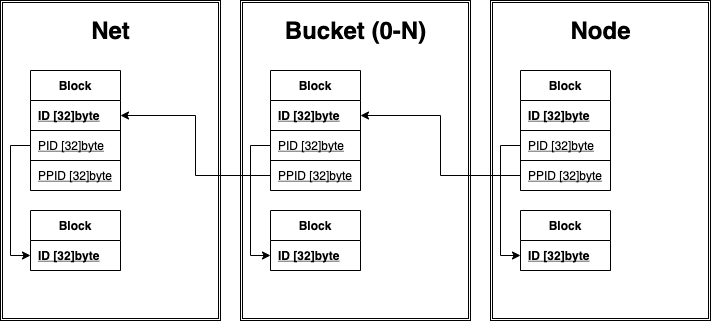

The diagram above was exported from draw.io. Its source (the exported page's mxGraphModel, read from the mxfile embedded in the PNG):
<mxGraphModel dx="1426" dy="826" grid="1" gridSize="10" guides="1" tooltips="1" connect="1" arrows="1" fold="1" page="1" pageScale="1" pageWidth="850" pageHeight="1100" math="0" shadow="0" extFonts="Permanent Marker^https://fonts.googleapis.com/css?family=Permanent+Marker">
  <root>
    <mxCell id="0" />
    <mxCell id="1" parent="0" />
    <mxCell id="LeWo5-LVc1MbBSvBFnNn-30" value="" style="shape=ext;double=1;rounded=0;whiteSpace=wrap;html=1;" parent="1" vertex="1">
      <mxGeometry x="60" y="40" width="220" height="320" as="geometry" />
    </mxCell>
    <mxCell id="LeWo5-LVc1MbBSvBFnNn-31" value="Net" style="text;strokeColor=none;fillColor=none;html=1;fontSize=24;fontStyle=1;verticalAlign=middle;align=center;" parent="1" vertex="1">
      <mxGeometry x="120" y="50" width="100" height="40" as="geometry" />
    </mxCell>
    <mxCell id="LeWo5-LVc1MbBSvBFnNn-32" value="" style="shape=ext;double=1;rounded=0;whiteSpace=wrap;html=1;" parent="1" vertex="1">
      <mxGeometry x="300" y="40" width="230" height="320" as="geometry" />
    </mxCell>
    <mxCell id="LeWo5-LVc1MbBSvBFnNn-33" value="Bucket (0-N)" style="text;strokeColor=none;fillColor=none;html=1;fontSize=24;fontStyle=1;verticalAlign=middle;align=center;" parent="1" vertex="1">
      <mxGeometry x="365" y="50" width="100" height="40" as="geometry" />
    </mxCell>
    <mxCell id="LeWo5-LVc1MbBSvBFnNn-35" value="" style="shape=ext;double=1;rounded=0;whiteSpace=wrap;html=1;" parent="1" vertex="1">
      <mxGeometry x="550" y="40" width="220" height="320" as="geometry" />
    </mxCell>
    <mxCell id="LeWo5-LVc1MbBSvBFnNn-36" value="Node" style="text;strokeColor=none;fillColor=none;html=1;fontSize=24;fontStyle=1;verticalAlign=middle;align=center;" parent="1" vertex="1">
      <mxGeometry x="610" y="50" width="100" height="40" as="geometry" />
    </mxCell>
    <mxCell id="C-vyLk0tnHw3VtMMgP7b-23" value="Block" style="shape=table;startSize=30;container=1;collapsible=1;childLayout=tableLayout;fixedRows=1;rowLines=0;fontStyle=1;align=center;resizeLast=1;" parent="1" vertex="1">
      <mxGeometry x="90" y="110" width="90" height="120" as="geometry" />
    </mxCell>
    <mxCell id="LeWo5-LVc1MbBSvBFnNn-27" style="shape=partialRectangle;collapsible=0;dropTarget=0;pointerEvents=0;fillColor=none;points=[[0,0.5],[1,0.5]];portConstraint=eastwest;top=0;left=0;right=0;bottom=1;" parent="C-vyLk0tnHw3VtMMgP7b-23" vertex="1">
      <mxGeometry y="30" width="90" height="30" as="geometry" />
    </mxCell>
    <mxCell id="LeWo5-LVc1MbBSvBFnNn-29" value="ID [32]byte" style="shape=partialRectangle;overflow=hidden;connectable=0;fillColor=none;top=0;left=0;bottom=0;right=0;align=left;spacingLeft=6;fontStyle=5;" parent="LeWo5-LVc1MbBSvBFnNn-27" vertex="1">
      <mxGeometry width="90" height="30" as="geometry">
        <mxRectangle width="90" height="30" as="alternateBounds" />
      </mxGeometry>
    </mxCell>
    <mxCell id="LeWo5-LVc1MbBSvBFnNn-24" style="shape=partialRectangle;collapsible=0;dropTarget=0;pointerEvents=0;fillColor=none;points=[[0,0.5],[1,0.5]];portConstraint=eastwest;top=0;left=0;right=0;bottom=1;" parent="C-vyLk0tnHw3VtMMgP7b-23" vertex="1">
      <mxGeometry y="60" width="90" height="30" as="geometry" />
    </mxCell>
    <mxCell id="LeWo5-LVc1MbBSvBFnNn-26" value="PID [32]byte" style="shape=partialRectangle;overflow=hidden;connectable=0;fillColor=none;top=0;left=0;bottom=0;right=0;align=left;spacingLeft=6;fontStyle=4;" parent="LeWo5-LVc1MbBSvBFnNn-24" vertex="1">
      <mxGeometry width="90" height="30" as="geometry">
        <mxRectangle width="90" height="30" as="alternateBounds" />
      </mxGeometry>
    </mxCell>
    <mxCell id="LeWo5-LVc1MbBSvBFnNn-21" style="shape=partialRectangle;collapsible=0;dropTarget=0;pointerEvents=0;fillColor=none;points=[[0,0.5],[1,0.5]];portConstraint=eastwest;top=0;left=0;right=0;bottom=1;" parent="C-vyLk0tnHw3VtMMgP7b-23" vertex="1">
      <mxGeometry y="90" width="90" height="30" as="geometry" />
    </mxCell>
    <mxCell id="LeWo5-LVc1MbBSvBFnNn-23" value="PPID [32]byte" style="shape=partialRectangle;overflow=hidden;connectable=0;fillColor=none;top=0;left=0;bottom=0;right=0;align=left;spacingLeft=6;fontStyle=4;" parent="LeWo5-LVc1MbBSvBFnNn-21" vertex="1">
      <mxGeometry width="90" height="30" as="geometry">
        <mxRectangle width="90" height="30" as="alternateBounds" />
      </mxGeometry>
    </mxCell>
    <mxCell id="LeWo5-LVc1MbBSvBFnNn-37" value="Block" style="shape=table;startSize=30;container=1;collapsible=1;childLayout=tableLayout;fixedRows=1;rowLines=0;fontStyle=1;align=center;resizeLast=1;" parent="1" vertex="1">
      <mxGeometry x="90" y="250" width="90" height="60" as="geometry" />
    </mxCell>
    <mxCell id="LeWo5-LVc1MbBSvBFnNn-38" style="shape=partialRectangle;collapsible=0;dropTarget=0;pointerEvents=0;fillColor=none;points=[[0,0.5],[1,0.5]];portConstraint=eastwest;top=0;left=0;right=0;bottom=1;" parent="LeWo5-LVc1MbBSvBFnNn-37" vertex="1">
      <mxGeometry y="30" width="90" height="30" as="geometry" />
    </mxCell>
    <mxCell id="LeWo5-LVc1MbBSvBFnNn-39" value="ID [32]byte" style="shape=partialRectangle;overflow=hidden;connectable=0;fillColor=none;top=0;left=0;bottom=0;right=0;align=left;spacingLeft=6;fontStyle=5;" parent="LeWo5-LVc1MbBSvBFnNn-38" vertex="1">
      <mxGeometry width="90" height="30" as="geometry">
        <mxRectangle width="90" height="30" as="alternateBounds" />
      </mxGeometry>
    </mxCell>
    <mxCell id="LeWo5-LVc1MbBSvBFnNn-44" style="edgeStyle=orthogonalEdgeStyle;rounded=0;orthogonalLoop=1;jettySize=auto;html=1;exitX=0;exitY=0.5;exitDx=0;exitDy=0;entryX=0;entryY=0.5;entryDx=0;entryDy=0;" parent="1" source="LeWo5-LVc1MbBSvBFnNn-24" target="LeWo5-LVc1MbBSvBFnNn-38" edge="1">
      <mxGeometry relative="1" as="geometry" />
    </mxCell>
    <mxCell id="LeWo5-LVc1MbBSvBFnNn-45" value="Block" style="shape=table;startSize=30;container=1;collapsible=1;childLayout=tableLayout;fixedRows=1;rowLines=0;fontStyle=1;align=center;resizeLast=1;" parent="1" vertex="1">
      <mxGeometry x="330" y="110" width="90" height="120" as="geometry" />
    </mxCell>
    <mxCell id="LeWo5-LVc1MbBSvBFnNn-46" style="shape=partialRectangle;collapsible=0;dropTarget=0;pointerEvents=0;fillColor=none;points=[[0,0.5],[1,0.5]];portConstraint=eastwest;top=0;left=0;right=0;bottom=1;" parent="LeWo5-LVc1MbBSvBFnNn-45" vertex="1">
      <mxGeometry y="30" width="90" height="30" as="geometry" />
    </mxCell>
    <mxCell id="LeWo5-LVc1MbBSvBFnNn-47" value="ID [32]byte" style="shape=partialRectangle;overflow=hidden;connectable=0;fillColor=none;top=0;left=0;bottom=0;right=0;align=left;spacingLeft=6;fontStyle=5;" parent="LeWo5-LVc1MbBSvBFnNn-46" vertex="1">
      <mxGeometry width="90" height="30" as="geometry">
        <mxRectangle width="90" height="30" as="alternateBounds" />
      </mxGeometry>
    </mxCell>
    <mxCell id="LeWo5-LVc1MbBSvBFnNn-48" style="shape=partialRectangle;collapsible=0;dropTarget=0;pointerEvents=0;fillColor=none;points=[[0,0.5],[1,0.5]];portConstraint=eastwest;top=0;left=0;right=0;bottom=1;" parent="LeWo5-LVc1MbBSvBFnNn-45" vertex="1">
      <mxGeometry y="60" width="90" height="30" as="geometry" />
    </mxCell>
    <mxCell id="LeWo5-LVc1MbBSvBFnNn-49" value="PID [32]byte" style="shape=partialRectangle;overflow=hidden;connectable=0;fillColor=none;top=0;left=0;bottom=0;right=0;align=left;spacingLeft=6;fontStyle=4;" parent="LeWo5-LVc1MbBSvBFnNn-48" vertex="1">
      <mxGeometry width="90" height="30" as="geometry">
        <mxRectangle width="90" height="30" as="alternateBounds" />
      </mxGeometry>
    </mxCell>
    <mxCell id="LeWo5-LVc1MbBSvBFnNn-50" style="shape=partialRectangle;collapsible=0;dropTarget=0;pointerEvents=0;fillColor=none;points=[[0,0.5],[1,0.5]];portConstraint=eastwest;top=0;left=0;right=0;bottom=1;" parent="LeWo5-LVc1MbBSvBFnNn-45" vertex="1">
      <mxGeometry y="90" width="90" height="30" as="geometry" />
    </mxCell>
    <mxCell id="LeWo5-LVc1MbBSvBFnNn-51" value="PPID [32]byte" style="shape=partialRectangle;overflow=hidden;connectable=0;fillColor=none;top=0;left=0;bottom=0;right=0;align=left;spacingLeft=6;fontStyle=4;" parent="LeWo5-LVc1MbBSvBFnNn-50" vertex="1">
      <mxGeometry width="90" height="30" as="geometry">
        <mxRectangle width="90" height="30" as="alternateBounds" />
      </mxGeometry>
    </mxCell>
    <mxCell id="LeWo5-LVc1MbBSvBFnNn-52" value="Block" style="shape=table;startSize=30;container=1;collapsible=1;childLayout=tableLayout;fixedRows=1;rowLines=0;fontStyle=1;align=center;resizeLast=1;" parent="1" vertex="1">
      <mxGeometry x="330" y="250" width="90" height="60" as="geometry" />
    </mxCell>
    <mxCell id="LeWo5-LVc1MbBSvBFnNn-53" style="shape=partialRectangle;collapsible=0;dropTarget=0;pointerEvents=0;fillColor=none;points=[[0,0.5],[1,0.5]];portConstraint=eastwest;top=0;left=0;right=0;bottom=1;" parent="LeWo5-LVc1MbBSvBFnNn-52" vertex="1">
      <mxGeometry y="30" width="90" height="30" as="geometry" />
    </mxCell>
    <mxCell id="LeWo5-LVc1MbBSvBFnNn-54" value="ID [32]byte" style="shape=partialRectangle;overflow=hidden;connectable=0;fillColor=none;top=0;left=0;bottom=0;right=0;align=left;spacingLeft=6;fontStyle=5;" parent="LeWo5-LVc1MbBSvBFnNn-53" vertex="1">
      <mxGeometry width="90" height="30" as="geometry">
        <mxRectangle width="90" height="30" as="alternateBounds" />
      </mxGeometry>
    </mxCell>
    <mxCell id="LeWo5-LVc1MbBSvBFnNn-55" style="edgeStyle=orthogonalEdgeStyle;rounded=0;orthogonalLoop=1;jettySize=auto;html=1;exitX=0;exitY=0.5;exitDx=0;exitDy=0;entryX=0;entryY=0.5;entryDx=0;entryDy=0;" parent="1" source="LeWo5-LVc1MbBSvBFnNn-48" target="LeWo5-LVc1MbBSvBFnNn-53" edge="1">
      <mxGeometry relative="1" as="geometry" />
    </mxCell>
    <mxCell id="LeWo5-LVc1MbBSvBFnNn-56" value="Block" style="shape=table;startSize=30;container=1;collapsible=1;childLayout=tableLayout;fixedRows=1;rowLines=0;fontStyle=1;align=center;resizeLast=1;" parent="1" vertex="1">
      <mxGeometry x="580" y="110" width="90" height="120" as="geometry" />
    </mxCell>
    <mxCell id="LeWo5-LVc1MbBSvBFnNn-57" style="shape=partialRectangle;collapsible=0;dropTarget=0;pointerEvents=0;fillColor=none;points=[[0,0.5],[1,0.5]];portConstraint=eastwest;top=0;left=0;right=0;bottom=1;" parent="LeWo5-LVc1MbBSvBFnNn-56" vertex="1">
      <mxGeometry y="30" width="90" height="30" as="geometry" />
    </mxCell>
    <mxCell id="LeWo5-LVc1MbBSvBFnNn-58" value="ID [32]byte" style="shape=partialRectangle;overflow=hidden;connectable=0;fillColor=none;top=0;left=0;bottom=0;right=0;align=left;spacingLeft=6;fontStyle=5;" parent="LeWo5-LVc1MbBSvBFnNn-57" vertex="1">
      <mxGeometry width="90" height="30" as="geometry">
        <mxRectangle width="90" height="30" as="alternateBounds" />
      </mxGeometry>
    </mxCell>
    <mxCell id="LeWo5-LVc1MbBSvBFnNn-59" style="shape=partialRectangle;collapsible=0;dropTarget=0;pointerEvents=0;fillColor=none;points=[[0,0.5],[1,0.5]];portConstraint=eastwest;top=0;left=0;right=0;bottom=1;" parent="LeWo5-LVc1MbBSvBFnNn-56" vertex="1">
      <mxGeometry y="60" width="90" height="30" as="geometry" />
    </mxCell>
    <mxCell id="LeWo5-LVc1MbBSvBFnNn-60" value="PID [32]byte" style="shape=partialRectangle;overflow=hidden;connectable=0;fillColor=none;top=0;left=0;bottom=0;right=0;align=left;spacingLeft=6;fontStyle=4;" parent="LeWo5-LVc1MbBSvBFnNn-59" vertex="1">
      <mxGeometry width="90" height="30" as="geometry">
        <mxRectangle width="90" height="30" as="alternateBounds" />
      </mxGeometry>
    </mxCell>
    <mxCell id="LeWo5-LVc1MbBSvBFnNn-61" style="shape=partialRectangle;collapsible=0;dropTarget=0;pointerEvents=0;fillColor=none;points=[[0,0.5],[1,0.5]];portConstraint=eastwest;top=0;left=0;right=0;bottom=1;" parent="LeWo5-LVc1MbBSvBFnNn-56" vertex="1">
      <mxGeometry y="90" width="90" height="30" as="geometry" />
    </mxCell>
    <mxCell id="LeWo5-LVc1MbBSvBFnNn-62" value="PPID [32]byte" style="shape=partialRectangle;overflow=hidden;connectable=0;fillColor=none;top=0;left=0;bottom=0;right=0;align=left;spacingLeft=6;fontStyle=4;" parent="LeWo5-LVc1MbBSvBFnNn-61" vertex="1">
      <mxGeometry width="90" height="30" as="geometry">
        <mxRectangle width="90" height="30" as="alternateBounds" />
      </mxGeometry>
    </mxCell>
    <mxCell id="LeWo5-LVc1MbBSvBFnNn-63" value="Block" style="shape=table;startSize=30;container=1;collapsible=1;childLayout=tableLayout;fixedRows=1;rowLines=0;fontStyle=1;align=center;resizeLast=1;" parent="1" vertex="1">
      <mxGeometry x="580" y="250" width="90" height="60" as="geometry" />
    </mxCell>
    <mxCell id="LeWo5-LVc1MbBSvBFnNn-64" style="shape=partialRectangle;collapsible=0;dropTarget=0;pointerEvents=0;fillColor=none;points=[[0,0.5],[1,0.5]];portConstraint=eastwest;top=0;left=0;right=0;bottom=1;" parent="LeWo5-LVc1MbBSvBFnNn-63" vertex="1">
      <mxGeometry y="30" width="90" height="30" as="geometry" />
    </mxCell>
    <mxCell id="LeWo5-LVc1MbBSvBFnNn-65" value="ID [32]byte" style="shape=partialRectangle;overflow=hidden;connectable=0;fillColor=none;top=0;left=0;bottom=0;right=0;align=left;spacingLeft=6;fontStyle=5;" parent="LeWo5-LVc1MbBSvBFnNn-64" vertex="1">
      <mxGeometry width="90" height="30" as="geometry">
        <mxRectangle width="90" height="30" as="alternateBounds" />
      </mxGeometry>
    </mxCell>
    <mxCell id="LeWo5-LVc1MbBSvBFnNn-66" style="edgeStyle=orthogonalEdgeStyle;rounded=0;orthogonalLoop=1;jettySize=auto;html=1;exitX=0;exitY=0.5;exitDx=0;exitDy=0;entryX=0;entryY=0.5;entryDx=0;entryDy=0;" parent="1" source="LeWo5-LVc1MbBSvBFnNn-59" target="LeWo5-LVc1MbBSvBFnNn-64" edge="1">
      <mxGeometry relative="1" as="geometry" />
    </mxCell>
    <mxCell id="LeWo5-LVc1MbBSvBFnNn-67" style="edgeStyle=orthogonalEdgeStyle;rounded=0;orthogonalLoop=1;jettySize=auto;html=1;exitX=0;exitY=0.5;exitDx=0;exitDy=0;entryX=1;entryY=0.5;entryDx=0;entryDy=0;" parent="1" source="LeWo5-LVc1MbBSvBFnNn-50" target="LeWo5-LVc1MbBSvBFnNn-27" edge="1">
      <mxGeometry relative="1" as="geometry" />
    </mxCell>
    <mxCell id="LeWo5-LVc1MbBSvBFnNn-68" style="edgeStyle=orthogonalEdgeStyle;rounded=0;orthogonalLoop=1;jettySize=auto;html=1;exitX=0;exitY=0.5;exitDx=0;exitDy=0;entryX=1;entryY=0.5;entryDx=0;entryDy=0;" parent="1" source="LeWo5-LVc1MbBSvBFnNn-61" target="LeWo5-LVc1MbBSvBFnNn-46" edge="1">
      <mxGeometry relative="1" as="geometry" />
    </mxCell>
  </root>
</mxGraphModel>